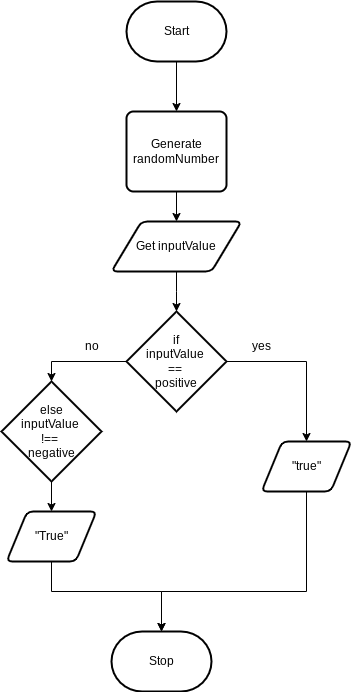

The diagram above was exported from draw.io. Its source (the exported page's mxGraphModel, read from the mxfile embedded in the PNG):
<mxGraphModel dx="1086" dy="658" grid="1" gridSize="10" guides="1" tooltips="1" connect="1" arrows="1" fold="1" page="1" pageScale="1" pageWidth="850" pageHeight="1100" math="0" shadow="0">
  <root>
    <mxCell id="0" />
    <mxCell id="1" parent="0" />
    <mxCell id="5" style="edgeStyle=none;html=1;entryX=0.5;entryY=0;entryDx=0;entryDy=0;" edge="1" parent="1" source="6" target="11">
      <mxGeometry relative="1" as="geometry" />
    </mxCell>
    <mxCell id="6" value="Start" style="strokeWidth=2;html=1;shape=mxgraph.flowchart.terminator;whiteSpace=wrap;" vertex="1" parent="1">
      <mxGeometry x="375" y="90" width="100" height="60" as="geometry" />
    </mxCell>
    <mxCell id="7" value="Stop" style="strokeWidth=2;html=1;shape=mxgraph.flowchart.terminator;whiteSpace=wrap;" vertex="1" parent="1">
      <mxGeometry x="360" y="720" width="100" height="60" as="geometry" />
    </mxCell>
    <mxCell id="8" style="edgeStyle=elbowEdgeStyle;shape=connector;rounded=0;elbow=vertical;html=1;exitX=0.5;exitY=1;exitDx=0;exitDy=0;entryX=0.5;entryY=0;entryDx=0;entryDy=0;strokeColor=default;align=center;verticalAlign=middle;fontFamily=Helvetica;fontSize=11;fontColor=default;labelBackgroundColor=default;endArrow=classic;entryPerimeter=0;" edge="1" parent="1" source="9" target="13">
      <mxGeometry relative="1" as="geometry">
        <mxPoint x="425" y="470" as="targetPoint" />
      </mxGeometry>
    </mxCell>
    <mxCell id="9" value="Get inputValue" style="shape=parallelogram;html=1;strokeWidth=2;perimeter=parallelogramPerimeter;whiteSpace=wrap;rounded=1;arcSize=12;size=0.23;" vertex="1" parent="1">
      <mxGeometry x="360" y="310" width="130" height="50" as="geometry" />
    </mxCell>
    <mxCell id="10" style="edgeStyle=none;html=1;" edge="1" parent="1" source="11" target="9">
      <mxGeometry relative="1" as="geometry" />
    </mxCell>
    <mxCell id="11" value="Generate&lt;div&gt;randomNumber&lt;/div&gt;" style="rounded=1;whiteSpace=wrap;html=1;absoluteArcSize=1;arcSize=14;strokeWidth=2;" vertex="1" parent="1">
      <mxGeometry x="375" y="200" width="100" height="80" as="geometry" />
    </mxCell>
    <mxCell id="12" style="edgeStyle=orthogonalEdgeStyle;html=1;exitX=1;exitY=0.5;exitDx=0;exitDy=0;exitPerimeter=0;entryX=0.5;entryY=0;entryDx=0;entryDy=0;rounded=0;" edge="1" parent="1" source="13" target="14">
      <mxGeometry relative="1" as="geometry" />
    </mxCell>
    <mxCell id="13" value="if&lt;div&gt;inputValue&amp;nbsp;&lt;/div&gt;&lt;div&gt;==&amp;nbsp;&lt;/div&gt;&lt;div&gt;positive&lt;/div&gt;" style="strokeWidth=2;html=1;shape=mxgraph.flowchart.decision;whiteSpace=wrap;" vertex="1" parent="1">
      <mxGeometry x="375" y="400" width="100" height="100" as="geometry" />
    </mxCell>
    <mxCell id="14" value="&quot;true&quot;" style="shape=parallelogram;html=1;strokeWidth=2;perimeter=parallelogramPerimeter;whiteSpace=wrap;rounded=1;arcSize=12;size=0.23;" vertex="1" parent="1">
      <mxGeometry x="510" y="530" width="90" height="50" as="geometry" />
    </mxCell>
    <mxCell id="29" style="edgeStyle=none;html=1;exitX=0.5;exitY=1;exitDx=0;exitDy=0;exitPerimeter=0;entryX=0.5;entryY=0;entryDx=0;entryDy=0;" edge="1" parent="1" source="16" target="20">
      <mxGeometry relative="1" as="geometry" />
    </mxCell>
    <mxCell id="16" value="else&lt;div&gt;inputValue&amp;nbsp;&lt;/div&gt;&lt;div&gt;!==&amp;nbsp;&lt;/div&gt;&lt;div&gt;negative&lt;/div&gt;" style="strokeWidth=2;html=1;shape=mxgraph.flowchart.decision;whiteSpace=wrap;" vertex="1" parent="1">
      <mxGeometry x="250" y="470" width="100" height="100" as="geometry" />
    </mxCell>
    <mxCell id="30" style="edgeStyle=orthogonalEdgeStyle;html=1;exitX=0.5;exitY=1;exitDx=0;exitDy=0;entryX=0.5;entryY=0;entryDx=0;entryDy=0;entryPerimeter=0;rounded=0;" edge="1" parent="1" source="20" target="7">
      <mxGeometry relative="1" as="geometry">
        <mxPoint x="300" y="820" as="targetPoint" />
        <Array as="points">
          <mxPoint x="300" y="680" />
          <mxPoint x="410" y="680" />
        </Array>
      </mxGeometry>
    </mxCell>
    <mxCell id="20" value="&quot;True&quot;" style="shape=parallelogram;html=1;strokeWidth=2;perimeter=parallelogramPerimeter;whiteSpace=wrap;rounded=1;arcSize=12;size=0.23;" vertex="1" parent="1">
      <mxGeometry x="255" y="600" width="90" height="50" as="geometry" />
    </mxCell>
    <mxCell id="26" style="edgeStyle=orthogonalEdgeStyle;html=1;rounded=0;exitX=0;exitY=0.5;exitDx=0;exitDy=0;exitPerimeter=0;entryX=0.5;entryY=0;entryDx=0;entryDy=0;entryPerimeter=0;" edge="1" parent="1" source="13" target="16">
      <mxGeometry relative="1" as="geometry">
        <mxPoint x="370" y="450" as="sourcePoint" />
        <mxPoint x="250" y="370" as="targetPoint" />
      </mxGeometry>
    </mxCell>
    <mxCell id="27" value="yes" style="text;html=1;align=center;verticalAlign=middle;resizable=0;points=[];autosize=1;strokeColor=none;fillColor=none;" vertex="1" parent="1">
      <mxGeometry x="490" y="420" width="40" height="30" as="geometry" />
    </mxCell>
    <mxCell id="28" value="no" style="text;html=1;align=center;verticalAlign=middle;resizable=0;points=[];autosize=1;strokeColor=none;fillColor=none;" vertex="1" parent="1">
      <mxGeometry x="320" y="420" width="40" height="30" as="geometry" />
    </mxCell>
    <mxCell id="31" style="edgeStyle=orthogonalEdgeStyle;html=1;exitX=0.5;exitY=1;exitDx=0;exitDy=0;entryX=0.5;entryY=0;entryDx=0;entryDy=0;entryPerimeter=0;rounded=0;curved=0;" edge="1" parent="1" source="14" target="7">
      <mxGeometry relative="1" as="geometry">
        <Array as="points">
          <mxPoint x="555" y="680" />
          <mxPoint x="410" y="680" />
        </Array>
      </mxGeometry>
    </mxCell>
  </root>
</mxGraphModel>